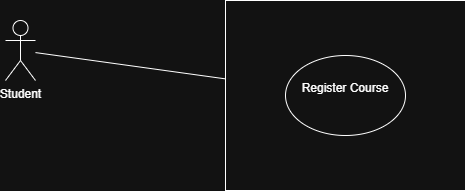

The diagram above was exported from draw.io. Its source (the exported page's mxGraphModel, read from the mxfile embedded in the PNG):
<mxGraphModel dx="872" dy="431" grid="1" gridSize="10" guides="1" tooltips="1" connect="1" arrows="1" fold="1" page="1" pageScale="1" pageWidth="850" pageHeight="1100" math="0" shadow="0">
  <root>
    <mxCell id="0" />
    <mxCell id="1" parent="0" />
    <mxCell id="CEIq8Bl9w5_sY1yF0ifk-3" parent="1" style="shape=umlActor;verticalLabelPosition=bottom;verticalAlign=top;html=1;outlineConnect=0;" value="Student" vertex="1">
      <mxGeometry height="60" width="30" x="150" y="90" as="geometry" />
    </mxCell>
    <mxCell id="CEIq8Bl9w5_sY1yF0ifk-4" parent="1" style="rounded=0;whiteSpace=wrap;html=1;" value="" vertex="1">
      <mxGeometry height="190" width="240" x="370" y="70" as="geometry" />
    </mxCell>
    <mxCell id="CEIq8Bl9w5_sY1yF0ifk-5" parent="1" style="ellipse;whiteSpace=wrap;html=1;" value="&#10;Register Course&#10;&#10;" vertex="1">
      <mxGeometry height="80" width="120" x="430" y="125" as="geometry" />
    </mxCell>
    <mxCell id="CEIq8Bl9w5_sY1yF0ifk-6" edge="1" parent="1" source="CEIq8Bl9w5_sY1yF0ifk-3" style="endArrow=none;html=1;rounded=0;" target="CEIq8Bl9w5_sY1yF0ifk-4" value="">
      <mxGeometry height="50" relative="1" width="50" as="geometry">
        <mxPoint x="400" y="250" as="sourcePoint" />
        <mxPoint x="450" y="200" as="targetPoint" />
      </mxGeometry>
    </mxCell>
  </root>
</mxGraphModel>